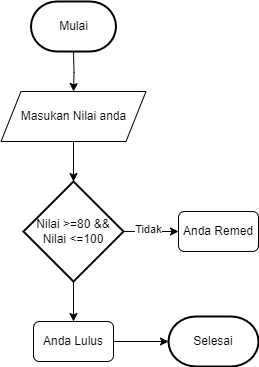

The diagram above was exported from draw.io. Its source (the exported page's mxGraphModel, read from the mxfile embedded in the PNG):
<mxGraphModel dx="1114" dy="610" grid="1" gridSize="10" guides="1" tooltips="1" connect="1" arrows="1" fold="1" page="1" pageScale="1" pageWidth="827" pageHeight="1169" math="0" shadow="0">
  <root>
    <mxCell id="WIyWlLk6GJQsqaUBKTNV-0" />
    <mxCell id="WIyWlLk6GJQsqaUBKTNV-1" parent="WIyWlLk6GJQsqaUBKTNV-0" />
    <mxCell id="0n0ouNS5sNZr6mdxKc7L-50" style="edgeStyle=orthogonalEdgeStyle;rounded=0;orthogonalLoop=1;jettySize=auto;html=1;" edge="1" parent="WIyWlLk6GJQsqaUBKTNV-1" target="0n0ouNS5sNZr6mdxKc7L-49">
      <mxGeometry relative="1" as="geometry">
        <mxPoint x="125" y="80" as="sourcePoint" />
      </mxGeometry>
    </mxCell>
    <mxCell id="0n0ouNS5sNZr6mdxKc7L-52" style="edgeStyle=orthogonalEdgeStyle;rounded=0;orthogonalLoop=1;jettySize=auto;html=1;" edge="1" parent="WIyWlLk6GJQsqaUBKTNV-1" source="0n0ouNS5sNZr6mdxKc7L-49" target="0n0ouNS5sNZr6mdxKc7L-51">
      <mxGeometry relative="1" as="geometry" />
    </mxCell>
    <mxCell id="0n0ouNS5sNZr6mdxKc7L-49" value="Masukan Nilai anda" style="shape=parallelogram;perimeter=parallelogramPerimeter;whiteSpace=wrap;html=1;fixedSize=1;" vertex="1" parent="WIyWlLk6GJQsqaUBKTNV-1">
      <mxGeometry x="52.5" y="120" width="145" height="50" as="geometry" />
    </mxCell>
    <mxCell id="0n0ouNS5sNZr6mdxKc7L-54" style="edgeStyle=orthogonalEdgeStyle;rounded=0;orthogonalLoop=1;jettySize=auto;html=1;" edge="1" parent="WIyWlLk6GJQsqaUBKTNV-1" source="0n0ouNS5sNZr6mdxKc7L-51" target="0n0ouNS5sNZr6mdxKc7L-53">
      <mxGeometry relative="1" as="geometry" />
    </mxCell>
    <mxCell id="0n0ouNS5sNZr6mdxKc7L-55" value="Tidak" style="edgeLabel;html=1;align=center;verticalAlign=middle;resizable=0;points=[];" vertex="1" connectable="0" parent="0n0ouNS5sNZr6mdxKc7L-54">
      <mxGeometry x="-0.1273" y="3" relative="1" as="geometry">
        <mxPoint as="offset" />
      </mxGeometry>
    </mxCell>
    <mxCell id="0n0ouNS5sNZr6mdxKc7L-57" style="edgeStyle=orthogonalEdgeStyle;rounded=0;orthogonalLoop=1;jettySize=auto;html=1;" edge="1" parent="WIyWlLk6GJQsqaUBKTNV-1" source="0n0ouNS5sNZr6mdxKc7L-51" target="0n0ouNS5sNZr6mdxKc7L-56">
      <mxGeometry relative="1" as="geometry" />
    </mxCell>
    <mxCell id="0n0ouNS5sNZr6mdxKc7L-51" value="Nilai &amp;gt;=80 &amp;amp;&amp;amp; Nilai &amp;lt;=100" style="strokeWidth=2;html=1;shape=mxgraph.flowchart.decision;whiteSpace=wrap;" vertex="1" parent="WIyWlLk6GJQsqaUBKTNV-1">
      <mxGeometry x="75" y="210" width="100" height="100" as="geometry" />
    </mxCell>
    <mxCell id="0n0ouNS5sNZr6mdxKc7L-53" value="Anda Remed" style="rounded=1;whiteSpace=wrap;html=1;" vertex="1" parent="WIyWlLk6GJQsqaUBKTNV-1">
      <mxGeometry x="230" y="240" width="80" height="40" as="geometry" />
    </mxCell>
    <mxCell id="0n0ouNS5sNZr6mdxKc7L-60" style="edgeStyle=orthogonalEdgeStyle;rounded=0;orthogonalLoop=1;jettySize=auto;html=1;" edge="1" parent="WIyWlLk6GJQsqaUBKTNV-1" source="0n0ouNS5sNZr6mdxKc7L-56" target="0n0ouNS5sNZr6mdxKc7L-59">
      <mxGeometry relative="1" as="geometry" />
    </mxCell>
    <mxCell id="0n0ouNS5sNZr6mdxKc7L-56" value="Anda Lulus" style="rounded=1;whiteSpace=wrap;html=1;" vertex="1" parent="WIyWlLk6GJQsqaUBKTNV-1">
      <mxGeometry x="85" y="350" width="80" height="40" as="geometry" />
    </mxCell>
    <mxCell id="0n0ouNS5sNZr6mdxKc7L-58" value="Mulai" style="strokeWidth=2;html=1;shape=mxgraph.flowchart.terminator;whiteSpace=wrap;" vertex="1" parent="WIyWlLk6GJQsqaUBKTNV-1">
      <mxGeometry x="82.5" y="30" width="85" height="50" as="geometry" />
    </mxCell>
    <mxCell id="0n0ouNS5sNZr6mdxKc7L-59" value="Selesai" style="strokeWidth=2;html=1;shape=mxgraph.flowchart.terminator;whiteSpace=wrap;" vertex="1" parent="WIyWlLk6GJQsqaUBKTNV-1">
      <mxGeometry x="220" y="345" width="90" height="50" as="geometry" />
    </mxCell>
  </root>
</mxGraphModel>